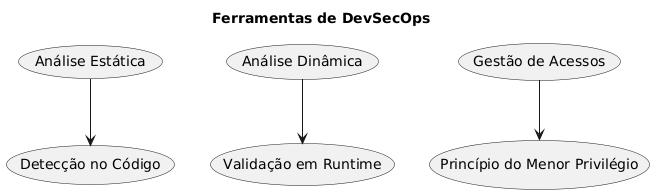

The diagram above was rendered by PlantUML. Its source (embedded in the PNG):
@startuml
title Ferramentas de DevSecOps
(Análise Estática) --> (Detecção no Código)
(Análise Dinâmica) --> (Validação em Runtime)
(Gestão de Acessos) --> (Princípio do Menor Privilégio)
@enduml